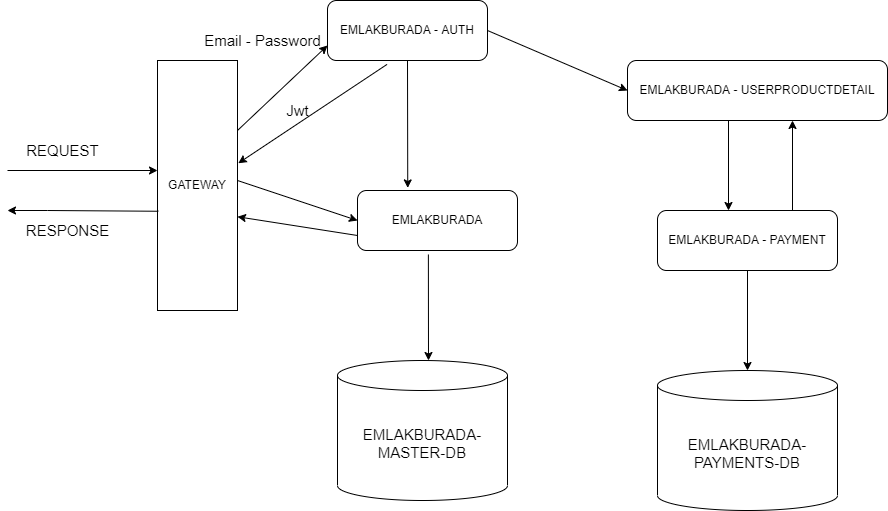

The diagram above was exported from draw.io. Its source (the exported page's mxGraphModel, read from the mxfile embedded in the PNG):
<mxGraphModel dx="2048" dy="575" grid="1" gridSize="10" guides="1" tooltips="1" connect="1" arrows="1" fold="1" page="1" pageScale="1" pageWidth="827" pageHeight="1169" math="0" shadow="0">
  <root>
    <mxCell id="0" />
    <mxCell id="1" parent="0" />
    <mxCell id="lP1zhF912voemJozmsvM-4" value="GATEWAY" style="rounded=0;whiteSpace=wrap;html=1;" parent="1" vertex="1">
      <mxGeometry x="50" y="130" width="80" height="250" as="geometry" />
    </mxCell>
    <mxCell id="lP1zhF912voemJozmsvM-7" value="&lt;font style=&quot;font-size: 15px&quot;&gt;REQUEST&lt;/font&gt;" style="text;html=1;align=center;verticalAlign=middle;resizable=0;points=[];autosize=1;strokeColor=none;fillColor=none;" parent="1" vertex="1">
      <mxGeometry x="-90" y="210" width="90" height="20" as="geometry" />
    </mxCell>
    <mxCell id="lP1zhF912voemJozmsvM-11" value="" style="endArrow=classic;html=1;rounded=0;entryX=0;entryY=0.75;entryDx=0;entryDy=0;" parent="1" target="lP1zhF912voemJozmsvM-14" edge="1">
      <mxGeometry width="50" height="50" relative="1" as="geometry">
        <mxPoint x="130" y="200" as="sourcePoint" />
        <mxPoint x="210" y="120" as="targetPoint" />
      </mxGeometry>
    </mxCell>
    <mxCell id="lP1zhF912voemJozmsvM-14" value="EMLAKBURADA - AUTH" style="rounded=1;whiteSpace=wrap;html=1;" parent="1" vertex="1">
      <mxGeometry x="220" y="70" width="160" height="60" as="geometry" />
    </mxCell>
    <mxCell id="lP1zhF912voemJozmsvM-15" value="" style="endArrow=classic;html=1;rounded=0;exitX=0.5;exitY=1;exitDx=0;exitDy=0;entryX=0.314;entryY=-0.043;entryDx=0;entryDy=0;entryPerimeter=0;" parent="1" source="lP1zhF912voemJozmsvM-14" target="lP1zhF912voemJozmsvM-16" edge="1">
      <mxGeometry width="50" height="50" relative="1" as="geometry">
        <mxPoint x="390" y="290" as="sourcePoint" />
        <mxPoint x="300" y="200" as="targetPoint" />
      </mxGeometry>
    </mxCell>
    <mxCell id="lP1zhF912voemJozmsvM-16" value="EMLAKBURADA" style="rounded=1;whiteSpace=wrap;html=1;" parent="1" vertex="1">
      <mxGeometry x="250" y="260" width="160" height="60" as="geometry" />
    </mxCell>
    <mxCell id="lP1zhF912voemJozmsvM-17" value="EMLAKBURADA - USERPRODUCTDETAIL" style="rounded=1;whiteSpace=wrap;html=1;" parent="1" vertex="1">
      <mxGeometry x="520" y="130" width="260" height="60" as="geometry" />
    </mxCell>
    <mxCell id="lP1zhF912voemJozmsvM-18" value="EMLAKBURADA - PAYMENT" style="rounded=1;whiteSpace=wrap;html=1;" parent="1" vertex="1">
      <mxGeometry x="550" y="280" width="180" height="60" as="geometry" />
    </mxCell>
    <mxCell id="lP1zhF912voemJozmsvM-19" value="" style="endArrow=classic;html=1;rounded=0;exitX=1;exitY=0.5;exitDx=0;exitDy=0;entryX=0;entryY=0.5;entryDx=0;entryDy=0;" parent="1" source="lP1zhF912voemJozmsvM-14" target="lP1zhF912voemJozmsvM-17" edge="1">
      <mxGeometry width="50" height="50" relative="1" as="geometry">
        <mxPoint x="430" y="100" as="sourcePoint" />
        <mxPoint x="480" y="50" as="targetPoint" />
      </mxGeometry>
    </mxCell>
    <mxCell id="lP1zhF912voemJozmsvM-21" value="" style="endArrow=classic;html=1;rounded=0;entryX=0;entryY=0.5;entryDx=0;entryDy=0;" parent="1" target="lP1zhF912voemJozmsvM-16" edge="1">
      <mxGeometry width="50" height="50" relative="1" as="geometry">
        <mxPoint x="130" y="250" as="sourcePoint" />
        <mxPoint x="190" y="210" as="targetPoint" />
      </mxGeometry>
    </mxCell>
    <mxCell id="lP1zhF912voemJozmsvM-23" value="" style="endArrow=classic;html=1;rounded=0;entryX=1;entryY=0.625;entryDx=0;entryDy=0;entryPerimeter=0;exitX=0;exitY=0.75;exitDx=0;exitDy=0;" parent="1" source="lP1zhF912voemJozmsvM-16" target="lP1zhF912voemJozmsvM-4" edge="1">
      <mxGeometry width="50" height="50" relative="1" as="geometry">
        <mxPoint x="170" y="320" as="sourcePoint" />
        <mxPoint x="220" y="270" as="targetPoint" />
      </mxGeometry>
    </mxCell>
    <mxCell id="lP1zhF912voemJozmsvM-25" value="" style="endArrow=classic;html=1;rounded=0;" parent="1" edge="1">
      <mxGeometry width="50" height="50" relative="1" as="geometry">
        <mxPoint x="621" y="190" as="sourcePoint" />
        <mxPoint x="621" y="280" as="targetPoint" />
      </mxGeometry>
    </mxCell>
    <mxCell id="lP1zhF912voemJozmsvM-26" value="" style="endArrow=classic;html=1;rounded=0;exitX=0.75;exitY=0;exitDx=0;exitDy=0;" parent="1" source="lP1zhF912voemJozmsvM-18" edge="1">
      <mxGeometry width="50" height="50" relative="1" as="geometry">
        <mxPoint x="678" y="280" as="sourcePoint" />
        <mxPoint x="685" y="190" as="targetPoint" />
      </mxGeometry>
    </mxCell>
    <mxCell id="lP1zhF912voemJozmsvM-31" value="" style="endArrow=classic;html=1;rounded=0;exitX=0.01;exitY=0.603;exitDx=0;exitDy=0;exitPerimeter=0;" parent="1" source="lP1zhF912voemJozmsvM-4" edge="1">
      <mxGeometry width="50" height="50" relative="1" as="geometry">
        <mxPoint x="-20" y="335" as="sourcePoint" />
        <mxPoint x="-100" y="280" as="targetPoint" />
        <Array as="points">
          <mxPoint x="-60" y="280" />
        </Array>
      </mxGeometry>
    </mxCell>
    <mxCell id="lP1zhF912voemJozmsvM-32" value="&lt;font style=&quot;font-size: 15px&quot;&gt;RESPONSE&lt;/font&gt;" style="text;html=1;align=center;verticalAlign=middle;resizable=0;points=[];autosize=1;strokeColor=none;fillColor=none;" parent="1" vertex="1">
      <mxGeometry x="-90" y="290" width="100" height="20" as="geometry" />
    </mxCell>
    <mxCell id="lP1zhF912voemJozmsvM-37" value="" style="endArrow=classic;html=1;rounded=0;fontSize=15;" parent="1" edge="1">
      <mxGeometry width="50" height="50" relative="1" as="geometry">
        <mxPoint x="-100" y="240" as="sourcePoint" />
        <mxPoint x="50" y="240" as="targetPoint" />
      </mxGeometry>
    </mxCell>
    <mxCell id="lP1zhF912voemJozmsvM-38" value="Email - Password" style="text;html=1;align=center;verticalAlign=middle;resizable=0;points=[];autosize=1;strokeColor=none;fillColor=none;fontSize=15;" parent="1" vertex="1">
      <mxGeometry x="90" y="100" width="130" height="20" as="geometry" />
    </mxCell>
    <mxCell id="lP1zhF912voemJozmsvM-39" value="" style="endArrow=classic;html=1;rounded=0;fontSize=15;entryX=1.01;entryY=0.411;entryDx=0;entryDy=0;entryPerimeter=0;exitX=0.372;exitY=1.065;exitDx=0;exitDy=0;exitPerimeter=0;" parent="1" source="lP1zhF912voemJozmsvM-14" target="lP1zhF912voemJozmsvM-4" edge="1">
      <mxGeometry width="50" height="50" relative="1" as="geometry">
        <mxPoint x="190" y="200" as="sourcePoint" />
        <mxPoint x="240" y="150" as="targetPoint" />
      </mxGeometry>
    </mxCell>
    <mxCell id="lP1zhF912voemJozmsvM-41" value="Jwt" style="text;html=1;align=center;verticalAlign=middle;resizable=0;points=[];autosize=1;strokeColor=none;fillColor=none;fontSize=15;" parent="1" vertex="1">
      <mxGeometry x="170" y="170" width="40" height="20" as="geometry" />
    </mxCell>
    <mxCell id="lP1zhF912voemJozmsvM-42" value="EMLAKBURADA-MASTER-DB" style="shape=cylinder3;whiteSpace=wrap;html=1;boundedLbl=1;backgroundOutline=1;size=15;fontSize=15;" parent="1" vertex="1">
      <mxGeometry x="230" y="430" width="170" height="140" as="geometry" />
    </mxCell>
    <mxCell id="lP1zhF912voemJozmsvM-44" value="" style="endArrow=classic;html=1;rounded=0;fontSize=15;exitX=0.443;exitY=1.067;exitDx=0;exitDy=0;exitPerimeter=0;" parent="1" source="lP1zhF912voemJozmsvM-16" edge="1">
      <mxGeometry width="50" height="50" relative="1" as="geometry">
        <mxPoint x="360" y="260" as="sourcePoint" />
        <mxPoint x="321" y="430" as="targetPoint" />
      </mxGeometry>
    </mxCell>
    <mxCell id="NO7BI7zN34FlnuBUhvK_-1" value="&lt;font style=&quot;font-size: 15px&quot;&gt;EMLAKBURADA-PAYMENTS-DB&lt;/font&gt;" style="shape=cylinder3;whiteSpace=wrap;html=1;boundedLbl=1;backgroundOutline=1;size=15;" vertex="1" parent="1">
      <mxGeometry x="550" y="440" width="180" height="140" as="geometry" />
    </mxCell>
    <mxCell id="NO7BI7zN34FlnuBUhvK_-2" value="" style="endArrow=classic;html=1;rounded=0;exitX=0.5;exitY=1;exitDx=0;exitDy=0;" edge="1" parent="1" source="lP1zhF912voemJozmsvM-18">
      <mxGeometry width="50" height="50" relative="1" as="geometry">
        <mxPoint x="640" y="430" as="sourcePoint" />
        <mxPoint x="640" y="440" as="targetPoint" />
      </mxGeometry>
    </mxCell>
  </root>
</mxGraphModel>